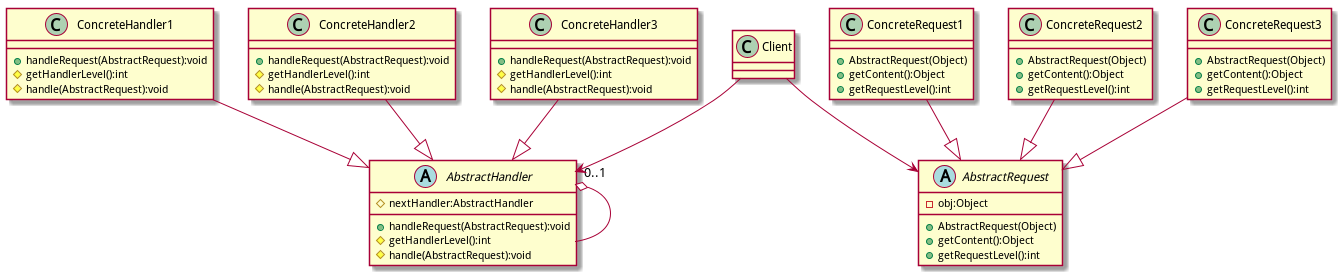

The diagram above was rendered by PlantUML. Its source (embedded in the PNG):
@startuml

abstract AbstractHandler {
# nextHandler:AbstractHandler
+ handleRequest(AbstractRequest):void
# getHandlerLevel():int
# handle(AbstractRequest):void
}

class ConcreteHandler1{
+handleRequest(AbstractRequest):void
#getHandlerLevel():int
#handle(AbstractRequest):void
}

class ConcreteHandler2{
+handleRequest(AbstractRequest):void
#getHandlerLevel():int
#handle(AbstractRequest):void
}

class ConcreteHandler3{
 +handleRequest(AbstractRequest):void
 #getHandlerLevel():int
 #handle(AbstractRequest):void
 }

ConcreteHandler1 --|> AbstractHandler
ConcreteHandler2 --|> AbstractHandler
ConcreteHandler3 --|> AbstractHandler

AbstractHandler "0..1" o-- AbstractHandler

abstract AbstractRequest{
- obj:Object
+ AbstractRequest(Object)
+getContent():Object
+getRequestLevel():int
}

class ConcreteRequest1{
+AbstractRequest(Object)
+getContent():Object
+getRequestLevel():int
}

class ConcreteRequest2{
+AbstractRequest(Object)
+getContent():Object
+getRequestLevel():int
}

class ConcreteRequest3{
+AbstractRequest(Object)
+getContent():Object
+getRequestLevel():int
}

ConcreteRequest1 --|> AbstractRequest
ConcreteRequest2 --|> AbstractRequest
ConcreteRequest3 --|> AbstractRequest

class Client {

}

Client --> AbstractRequest
Client --> AbstractHandler
@enduml